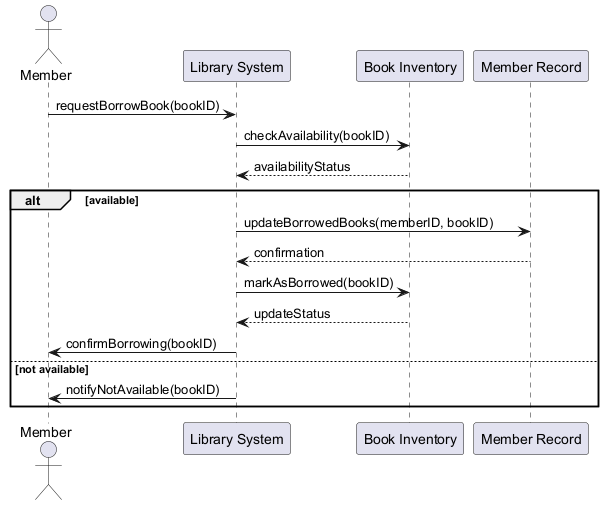

The diagram above was rendered by PlantUML. Its source (embedded in the PNG):
@startuml
actor Member
participant "Library System" as Library
participant "Book Inventory" as Inventory
participant "Member Record" as MemberRecord

Member -> Library: requestBorrowBook(bookID)
Library -> Inventory: checkAvailability(bookID)
Inventory --> Library: availabilityStatus
alt available
    Library -> MemberRecord: updateBorrowedBooks(memberID, bookID)
    MemberRecord --> Library: confirmation
    Library -> Inventory: markAsBorrowed(bookID)
    Inventory --> Library: updateStatus
    Library -> Member: confirmBorrowing(bookID)
else not available
    Library -> Member: notifyNotAvailable(bookID)
end
@enduml